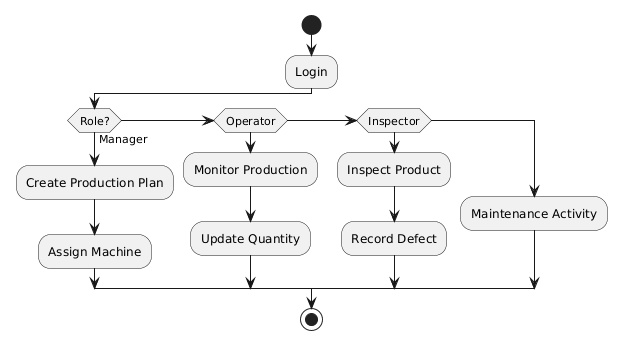

The diagram above was rendered by PlantUML. Its source (embedded in the PNG):
@startuml
start

:Login;

if (Role?) then (Manager)

:Create Production Plan;
:Assign Machine;

elseif (Operator)

:Monitor Production;
:Update Quantity;

elseif (Inspector)

:Inspect Product;
:Record Defect;

else

:Maintenance Activity;

endif

stop
@enduml